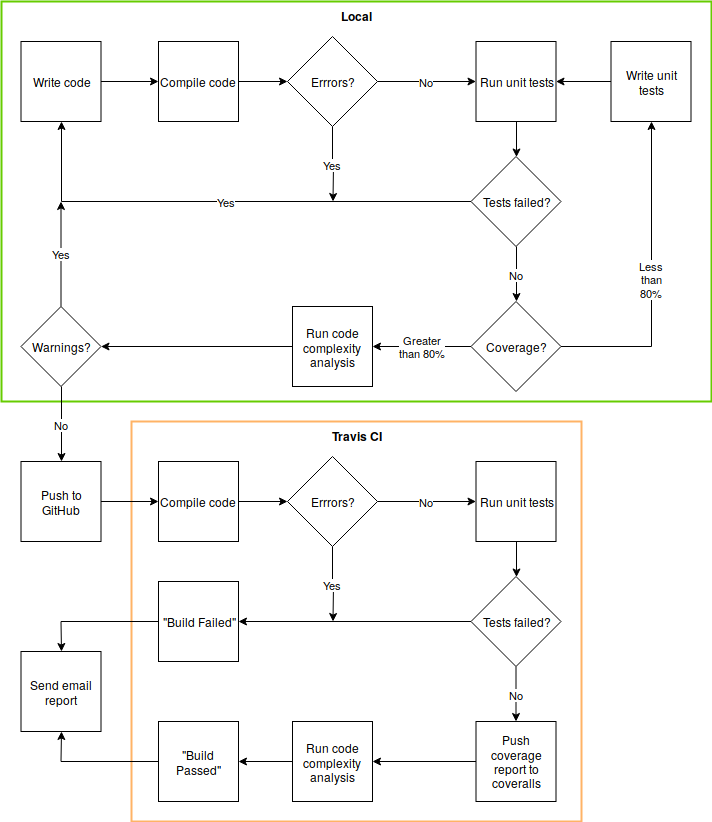

The diagram above was exported from draw.io. Its source (the exported page's mxGraphModel, read from the mxfile embedded in the PNG):
<mxGraphModel dx="1324" dy="783" grid="1" gridSize="10" guides="1" tooltips="1" connect="1" arrows="1" fold="1" page="1" pageScale="1" pageWidth="1100" pageHeight="850" math="0" shadow="0">
  <root>
    <mxCell id="0" />
    <mxCell id="1" parent="0" />
    <mxCell id="P5BC-V-P8CHS1NaXQ6JH-35" value="Travis CI" style="rounded=0;whiteSpace=wrap;html=1;verticalAlign=top;fontStyle=1;labelBorderColor=none;labelBackgroundColor=none;fillColor=none;strokeWidth=2;strokeColor=#FFB366;" vertex="1" parent="1">
      <mxGeometry x="352" y="440" width="450" height="400" as="geometry" />
    </mxCell>
    <mxCell id="P5BC-V-P8CHS1NaXQ6JH-34" value="Local" style="rounded=0;whiteSpace=wrap;html=1;verticalAlign=top;fontStyle=1;fillColor=none;strokeWidth=2;strokeColor=#66CC00;" vertex="1" parent="1">
      <mxGeometry x="222" y="20" width="710" height="400" as="geometry" />
    </mxCell>
    <mxCell id="FIiks78RjJjQMWiMmH18-6" value="" style="edgeStyle=orthogonalEdgeStyle;rounded=0;orthogonalLoop=1;jettySize=auto;html=1;" parent="1" source="FIiks78RjJjQMWiMmH18-1" target="FIiks78RjJjQMWiMmH18-5" edge="1">
      <mxGeometry relative="1" as="geometry" />
    </mxCell>
    <mxCell id="FIiks78RjJjQMWiMmH18-1" value="Write code" style="whiteSpace=wrap;html=1;aspect=fixed;" parent="1" vertex="1">
      <mxGeometry x="241.5" y="60" width="80" height="80" as="geometry" />
    </mxCell>
    <mxCell id="FIiks78RjJjQMWiMmH18-14" value="" style="edgeStyle=orthogonalEdgeStyle;rounded=0;orthogonalLoop=1;jettySize=auto;html=1;" parent="1" source="FIiks78RjJjQMWiMmH18-4" target="FIiks78RjJjQMWiMmH18-11" edge="1">
      <mxGeometry relative="1" as="geometry" />
    </mxCell>
    <mxCell id="FIiks78RjJjQMWiMmH18-4" value="Run unit tests" style="whiteSpace=wrap;html=1;aspect=fixed;" parent="1" vertex="1">
      <mxGeometry x="696.5" y="60" width="80" height="80" as="geometry" />
    </mxCell>
    <mxCell id="FIiks78RjJjQMWiMmH18-50" value="" style="edgeStyle=orthogonalEdgeStyle;rounded=0;orthogonalLoop=1;jettySize=auto;html=1;" parent="1" source="FIiks78RjJjQMWiMmH18-5" target="FIiks78RjJjQMWiMmH18-49" edge="1">
      <mxGeometry relative="1" as="geometry" />
    </mxCell>
    <mxCell id="FIiks78RjJjQMWiMmH18-5" value="Compile code" style="whiteSpace=wrap;html=1;aspect=fixed;verticalAlign=middle;" parent="1" vertex="1">
      <mxGeometry x="379" y="60" width="80" height="80" as="geometry" />
    </mxCell>
    <mxCell id="FIiks78RjJjQMWiMmH18-20" value="" style="edgeStyle=orthogonalEdgeStyle;rounded=0;orthogonalLoop=1;jettySize=auto;html=1;" parent="1" source="FIiks78RjJjQMWiMmH18-10" target="FIiks78RjJjQMWiMmH18-23" edge="1">
      <mxGeometry relative="1" as="geometry">
        <mxPoint x="321.5" y="225" as="targetPoint" />
      </mxGeometry>
    </mxCell>
    <mxCell id="FIiks78RjJjQMWiMmH18-10" value="Run code complexity analysis" style="whiteSpace=wrap;html=1;aspect=fixed;" parent="1" vertex="1">
      <mxGeometry x="513" y="325" width="80" height="80" as="geometry" />
    </mxCell>
    <mxCell id="FIiks78RjJjQMWiMmH18-16" value="Yes" style="edgeStyle=orthogonalEdgeStyle;rounded=0;orthogonalLoop=1;jettySize=auto;html=1;entryX=0.5;entryY=1;entryDx=0;entryDy=0;" parent="1" source="FIiks78RjJjQMWiMmH18-11" target="FIiks78RjJjQMWiMmH18-1" edge="1">
      <mxGeometry relative="1" as="geometry">
        <mxPoint x="201.5" y="225" as="targetPoint" />
      </mxGeometry>
    </mxCell>
    <mxCell id="FIiks78RjJjQMWiMmH18-18" value="No" style="edgeStyle=orthogonalEdgeStyle;rounded=0;orthogonalLoop=1;jettySize=auto;html=1;exitX=0.5;exitY=1;exitDx=0;exitDy=0;entryX=0.5;entryY=0;entryDx=0;entryDy=0;" parent="1" source="FIiks78RjJjQMWiMmH18-11" target="P5BC-V-P8CHS1NaXQ6JH-4" edge="1">
      <mxGeometry relative="1" as="geometry">
        <mxPoint x="647.5" y="300" as="targetPoint" />
        <Array as="points">
          <mxPoint x="736.5" y="320" />
          <mxPoint x="736.5" y="320" />
        </Array>
      </mxGeometry>
    </mxCell>
    <mxCell id="FIiks78RjJjQMWiMmH18-11" value="Tests failed?" style="rhombus;whiteSpace=wrap;html=1;" parent="1" vertex="1">
      <mxGeometry x="691.5" y="175" width="90" height="90" as="geometry" />
    </mxCell>
    <mxCell id="FIiks78RjJjQMWiMmH18-26" value="No" style="edgeStyle=orthogonalEdgeStyle;rounded=0;orthogonalLoop=1;jettySize=auto;html=1;entryX=0.5;entryY=0;entryDx=0;entryDy=0;exitX=0.5;exitY=1;exitDx=0;exitDy=0;" parent="1" source="FIiks78RjJjQMWiMmH18-23" target="FIiks78RjJjQMWiMmH18-27" edge="1">
      <mxGeometry relative="1" as="geometry">
        <mxPoint x="401.5" y="360" as="targetPoint" />
      </mxGeometry>
    </mxCell>
    <mxCell id="FIiks78RjJjQMWiMmH18-30" value="Yes" style="edgeStyle=orthogonalEdgeStyle;rounded=0;orthogonalLoop=1;jettySize=auto;html=1;" parent="1" source="FIiks78RjJjQMWiMmH18-23" edge="1">
      <mxGeometry relative="1" as="geometry">
        <mxPoint x="281.5" y="220" as="targetPoint" />
        <Array as="points" />
      </mxGeometry>
    </mxCell>
    <mxCell id="FIiks78RjJjQMWiMmH18-23" value="Warnings?" style="rhombus;whiteSpace=wrap;html=1;" parent="1" vertex="1">
      <mxGeometry x="241.5" y="325" width="80" height="80" as="geometry" />
    </mxCell>
    <mxCell id="P5BC-V-P8CHS1NaXQ6JH-23" value="" style="edgeStyle=orthogonalEdgeStyle;rounded=0;orthogonalLoop=1;jettySize=auto;html=1;" edge="1" parent="1" source="FIiks78RjJjQMWiMmH18-27" target="P5BC-V-P8CHS1NaXQ6JH-11">
      <mxGeometry relative="1" as="geometry" />
    </mxCell>
    <mxCell id="FIiks78RjJjQMWiMmH18-27" value="Push to GitHub" style="whiteSpace=wrap;html=1;aspect=fixed;" parent="1" vertex="1">
      <mxGeometry x="241.5" y="480" width="80" height="80" as="geometry" />
    </mxCell>
    <mxCell id="FIiks78RjJjQMWiMmH18-43" value="" style="edgeStyle=orthogonalEdgeStyle;rounded=0;orthogonalLoop=1;jettySize=auto;html=1;" parent="1" source="FIiks78RjJjQMWiMmH18-42" target="FIiks78RjJjQMWiMmH18-4" edge="1">
      <mxGeometry relative="1" as="geometry" />
    </mxCell>
    <mxCell id="FIiks78RjJjQMWiMmH18-42" value="Write unit tests" style="whiteSpace=wrap;html=1;aspect=fixed;" parent="1" vertex="1">
      <mxGeometry x="831.5" y="60" width="80" height="80" as="geometry" />
    </mxCell>
    <mxCell id="FIiks78RjJjQMWiMmH18-51" value="No" style="edgeStyle=orthogonalEdgeStyle;rounded=0;orthogonalLoop=1;jettySize=auto;html=1;" parent="1" source="FIiks78RjJjQMWiMmH18-49" target="FIiks78RjJjQMWiMmH18-4" edge="1">
      <mxGeometry relative="1" as="geometry" />
    </mxCell>
    <mxCell id="FIiks78RjJjQMWiMmH18-53" value="Yes" style="edgeStyle=orthogonalEdgeStyle;rounded=0;orthogonalLoop=1;jettySize=auto;html=1;" parent="1" source="FIiks78RjJjQMWiMmH18-49" edge="1">
      <mxGeometry relative="1" as="geometry">
        <mxPoint x="553.5" y="220" as="targetPoint" />
      </mxGeometry>
    </mxCell>
    <mxCell id="FIiks78RjJjQMWiMmH18-49" value="Errrors?" style="rhombus;whiteSpace=wrap;html=1;" parent="1" vertex="1">
      <mxGeometry x="508" y="55" width="90" height="90" as="geometry" />
    </mxCell>
    <mxCell id="P5BC-V-P8CHS1NaXQ6JH-6" value="&lt;div&gt;Less&lt;/div&gt;&lt;div&gt;than&lt;/div&gt;&lt;div&gt;80%&lt;br&gt;&lt;/div&gt;" style="edgeStyle=orthogonalEdgeStyle;rounded=0;orthogonalLoop=1;jettySize=auto;html=1;entryX=0.5;entryY=1;entryDx=0;entryDy=0;" edge="1" parent="1" source="P5BC-V-P8CHS1NaXQ6JH-4" target="FIiks78RjJjQMWiMmH18-42">
      <mxGeometry relative="1" as="geometry">
        <mxPoint x="861.5" y="365" as="targetPoint" />
      </mxGeometry>
    </mxCell>
    <mxCell id="P5BC-V-P8CHS1NaXQ6JH-7" value="&lt;div&gt;Greater&lt;/div&gt;&lt;div&gt;than 80%&lt;/div&gt;" style="edgeStyle=orthogonalEdgeStyle;rounded=0;orthogonalLoop=1;jettySize=auto;html=1;" edge="1" parent="1" source="P5BC-V-P8CHS1NaXQ6JH-4" target="FIiks78RjJjQMWiMmH18-10">
      <mxGeometry relative="1" as="geometry" />
    </mxCell>
    <mxCell id="P5BC-V-P8CHS1NaXQ6JH-4" value="Coverage?" style="rhombus;whiteSpace=wrap;html=1;" vertex="1" parent="1">
      <mxGeometry x="691.5" y="320" width="90" height="90" as="geometry" />
    </mxCell>
    <mxCell id="P5BC-V-P8CHS1NaXQ6JH-8" value="" style="edgeStyle=orthogonalEdgeStyle;rounded=0;orthogonalLoop=1;jettySize=auto;html=1;" edge="1" parent="1" source="P5BC-V-P8CHS1NaXQ6JH-9" target="P5BC-V-P8CHS1NaXQ6JH-14">
      <mxGeometry relative="1" as="geometry" />
    </mxCell>
    <mxCell id="P5BC-V-P8CHS1NaXQ6JH-9" value="Run unit tests" style="whiteSpace=wrap;html=1;aspect=fixed;" vertex="1" parent="1">
      <mxGeometry x="696.5" y="480" width="80" height="80" as="geometry" />
    </mxCell>
    <mxCell id="P5BC-V-P8CHS1NaXQ6JH-10" value="" style="edgeStyle=orthogonalEdgeStyle;rounded=0;orthogonalLoop=1;jettySize=auto;html=1;" edge="1" parent="1" source="P5BC-V-P8CHS1NaXQ6JH-11" target="P5BC-V-P8CHS1NaXQ6JH-19">
      <mxGeometry relative="1" as="geometry" />
    </mxCell>
    <mxCell id="P5BC-V-P8CHS1NaXQ6JH-11" value="Compile code" style="whiteSpace=wrap;html=1;aspect=fixed;verticalAlign=middle;" vertex="1" parent="1">
      <mxGeometry x="379" y="480" width="80" height="80" as="geometry" />
    </mxCell>
    <mxCell id="P5BC-V-P8CHS1NaXQ6JH-33" value="" style="edgeStyle=orthogonalEdgeStyle;rounded=0;orthogonalLoop=1;jettySize=auto;html=1;" edge="1" parent="1" source="P5BC-V-P8CHS1NaXQ6JH-12" target="P5BC-V-P8CHS1NaXQ6JH-32">
      <mxGeometry relative="1" as="geometry" />
    </mxCell>
    <mxCell id="P5BC-V-P8CHS1NaXQ6JH-12" value="Run code complexity analysis" style="whiteSpace=wrap;html=1;aspect=fixed;" vertex="1" parent="1">
      <mxGeometry x="513" y="740" width="80" height="80" as="geometry" />
    </mxCell>
    <mxCell id="P5BC-V-P8CHS1NaXQ6JH-32" value="&lt;div&gt;&quot;Build Passed&quot;&lt;/div&gt;" style="whiteSpace=wrap;html=1;aspect=fixed;" vertex="1" parent="1">
      <mxGeometry x="379" y="740" width="80" height="80" as="geometry" />
    </mxCell>
    <mxCell id="P5BC-V-P8CHS1NaXQ6JH-31" value="" style="edgeStyle=orthogonalEdgeStyle;rounded=0;orthogonalLoop=1;jettySize=auto;html=1;entryX=1;entryY=0.5;entryDx=0;entryDy=0;" edge="1" parent="1" source="P5BC-V-P8CHS1NaXQ6JH-27" target="P5BC-V-P8CHS1NaXQ6JH-12">
      <mxGeometry relative="1" as="geometry">
        <mxPoint x="616.5" y="780" as="targetPoint" />
      </mxGeometry>
    </mxCell>
    <mxCell id="P5BC-V-P8CHS1NaXQ6JH-27" value="Push coverage report to coveralls" style="whiteSpace=wrap;html=1;aspect=fixed;" vertex="1" parent="1">
      <mxGeometry x="696.5" y="740" width="80" height="80" as="geometry" />
    </mxCell>
    <mxCell id="P5BC-V-P8CHS1NaXQ6JH-26" value="" style="edgeStyle=orthogonalEdgeStyle;rounded=0;orthogonalLoop=1;jettySize=auto;html=1;entryX=1;entryY=0.5;entryDx=0;entryDy=0;" edge="1" parent="1" source="P5BC-V-P8CHS1NaXQ6JH-14" target="P5BC-V-P8CHS1NaXQ6JH-24">
      <mxGeometry relative="1" as="geometry">
        <mxPoint x="561.5" y="640" as="targetPoint" />
      </mxGeometry>
    </mxCell>
    <mxCell id="P5BC-V-P8CHS1NaXQ6JH-29" value="No" style="edgeStyle=orthogonalEdgeStyle;rounded=0;orthogonalLoop=1;jettySize=auto;html=1;" edge="1" parent="1" source="P5BC-V-P8CHS1NaXQ6JH-14" target="P5BC-V-P8CHS1NaXQ6JH-27">
      <mxGeometry relative="1" as="geometry" />
    </mxCell>
    <mxCell id="P5BC-V-P8CHS1NaXQ6JH-14" value="Tests failed?" style="rhombus;whiteSpace=wrap;html=1;" vertex="1" parent="1">
      <mxGeometry x="691.5" y="595" width="90" height="90" as="geometry" />
    </mxCell>
    <mxCell id="P5BC-V-P8CHS1NaXQ6JH-17" value="No" style="edgeStyle=orthogonalEdgeStyle;rounded=0;orthogonalLoop=1;jettySize=auto;html=1;" edge="1" parent="1" source="P5BC-V-P8CHS1NaXQ6JH-19" target="P5BC-V-P8CHS1NaXQ6JH-9">
      <mxGeometry relative="1" as="geometry" />
    </mxCell>
    <mxCell id="P5BC-V-P8CHS1NaXQ6JH-18" value="Yes" style="edgeStyle=orthogonalEdgeStyle;rounded=0;orthogonalLoop=1;jettySize=auto;html=1;" edge="1" parent="1" source="P5BC-V-P8CHS1NaXQ6JH-19">
      <mxGeometry relative="1" as="geometry">
        <mxPoint x="553.5" y="640" as="targetPoint" />
      </mxGeometry>
    </mxCell>
    <mxCell id="P5BC-V-P8CHS1NaXQ6JH-19" value="Errrors?" style="rhombus;whiteSpace=wrap;html=1;" vertex="1" parent="1">
      <mxGeometry x="508" y="475" width="90" height="90" as="geometry" />
    </mxCell>
    <mxCell id="P5BC-V-P8CHS1NaXQ6JH-24" value="&lt;div&gt;&quot;Build Failed&quot;&lt;/div&gt;" style="whiteSpace=wrap;html=1;aspect=fixed;" vertex="1" parent="1">
      <mxGeometry x="379" y="600" width="80" height="80" as="geometry" />
    </mxCell>
    <mxCell id="P5BC-V-P8CHS1NaXQ6JH-36" value="Send email report" style="whiteSpace=wrap;html=1;aspect=fixed;" vertex="1" parent="1">
      <mxGeometry x="241.5" y="670" width="80" height="80" as="geometry" />
    </mxCell>
    <mxCell id="P5BC-V-P8CHS1NaXQ6JH-37" value="" style="endArrow=classic;html=1;exitX=0;exitY=0.5;exitDx=0;exitDy=0;entryX=0.5;entryY=0;entryDx=0;entryDy=0;rounded=0;" edge="1" parent="1" source="P5BC-V-P8CHS1NaXQ6JH-24" target="P5BC-V-P8CHS1NaXQ6JH-36">
      <mxGeometry width="50" height="50" relative="1" as="geometry">
        <mxPoint x="191.5" y="660" as="sourcePoint" />
        <mxPoint x="271.5" y="860" as="targetPoint" />
        <Array as="points">
          <mxPoint x="281.5" y="640" />
        </Array>
      </mxGeometry>
    </mxCell>
    <mxCell id="P5BC-V-P8CHS1NaXQ6JH-38" value="" style="endArrow=classic;html=1;exitX=0;exitY=0.5;exitDx=0;exitDy=0;entryX=0.5;entryY=1;entryDx=0;entryDy=0;rounded=0;" edge="1" parent="1" source="P5BC-V-P8CHS1NaXQ6JH-32" target="P5BC-V-P8CHS1NaXQ6JH-36">
      <mxGeometry width="50" height="50" relative="1" as="geometry">
        <mxPoint x="319.5" y="790" as="sourcePoint" />
        <mxPoint x="221.5" y="820" as="targetPoint" />
        <Array as="points">
          <mxPoint x="281.5" y="780" />
        </Array>
      </mxGeometry>
    </mxCell>
  </root>
</mxGraphModel>